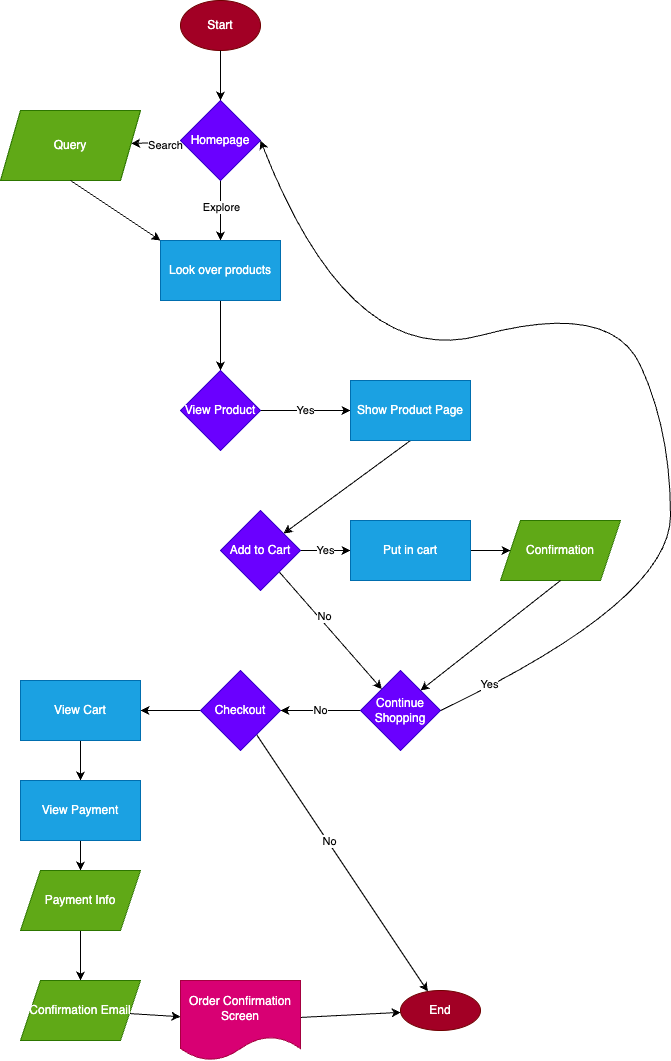

The diagram above was exported from draw.io. Its source (the exported page's mxGraphModel, read from the mxfile embedded in the PNG):
<mxGraphModel dx="743" dy="629" grid="1" gridSize="10" guides="1" tooltips="1" connect="1" arrows="1" fold="1" page="1" pageScale="1" pageWidth="850" pageHeight="1100" math="0" shadow="0">
  <root>
    <mxCell id="0" />
    <mxCell id="1" parent="0" />
    <mxCell id="2" value="Start" style="ellipse;whiteSpace=wrap;html=1;fillColor=#a20025;fontColor=#ffffff;strokeColor=#6F0000;" vertex="1" parent="1">
      <mxGeometry x="180" y="10" width="80" height="50" as="geometry" />
    </mxCell>
    <mxCell id="6" value="" style="edgeStyle=none;html=1;" edge="1" parent="1" source="3" target="5">
      <mxGeometry relative="1" as="geometry" />
    </mxCell>
    <mxCell id="27" value="Search" style="edgeLabel;html=1;align=center;verticalAlign=middle;resizable=0;points=[];" vertex="1" connectable="0" parent="6">
      <mxGeometry x="-0.3087" y="2" relative="1" as="geometry">
        <mxPoint as="offset" />
      </mxGeometry>
    </mxCell>
    <mxCell id="25" value="" style="edgeStyle=none;html=1;" edge="1" parent="1" source="3" target="10">
      <mxGeometry relative="1" as="geometry" />
    </mxCell>
    <mxCell id="26" value="Explore" style="edgeLabel;html=1;align=center;verticalAlign=middle;resizable=0;points=[];" vertex="1" connectable="0" parent="25">
      <mxGeometry x="-0.1305" relative="1" as="geometry">
        <mxPoint as="offset" />
      </mxGeometry>
    </mxCell>
    <mxCell id="3" value="Homepage" style="rhombus;whiteSpace=wrap;html=1;fillColor=#6a00ff;fontColor=#ffffff;strokeColor=#3700CC;" vertex="1" parent="1">
      <mxGeometry x="180" y="110" width="80" height="80" as="geometry" />
    </mxCell>
    <mxCell id="4" value="" style="endArrow=classic;html=1;exitX=0.5;exitY=1;exitDx=0;exitDy=0;entryX=0.5;entryY=0;entryDx=0;entryDy=0;" edge="1" parent="1" source="2">
      <mxGeometry width="50" height="50" relative="1" as="geometry">
        <mxPoint x="410" y="190" as="sourcePoint" />
        <mxPoint x="220" y="110" as="targetPoint" />
      </mxGeometry>
    </mxCell>
    <mxCell id="5" value="Query" style="shape=parallelogram;perimeter=parallelogramPerimeter;whiteSpace=wrap;html=1;fixedSize=1;fillColor=#60a917;fontColor=#ffffff;strokeColor=#2D7600;" vertex="1" parent="1">
      <mxGeometry y="120" width="140" height="70" as="geometry" />
    </mxCell>
    <mxCell id="14" value="" style="edgeStyle=none;html=1;" edge="1" parent="1" source="10" target="13">
      <mxGeometry relative="1" as="geometry" />
    </mxCell>
    <mxCell id="10" value="Look over products" style="rounded=0;whiteSpace=wrap;html=1;fillColor=#1ba1e2;fontColor=#ffffff;strokeColor=#006EAF;" vertex="1" parent="1">
      <mxGeometry x="160" y="250" width="120" height="60" as="geometry" />
    </mxCell>
    <mxCell id="12" value="" style="endArrow=classic;html=1;exitX=0.5;exitY=1;exitDx=0;exitDy=0;entryX=0;entryY=0;entryDx=0;entryDy=0;" edge="1" parent="1" source="5" target="10">
      <mxGeometry width="50" height="50" relative="1" as="geometry">
        <mxPoint x="260" y="290" as="sourcePoint" />
        <mxPoint x="310" y="240" as="targetPoint" />
      </mxGeometry>
    </mxCell>
    <mxCell id="16" value="Yes" style="edgeStyle=none;html=1;" edge="1" parent="1" source="13">
      <mxGeometry relative="1" as="geometry">
        <mxPoint x="350" y="420" as="targetPoint" />
      </mxGeometry>
    </mxCell>
    <mxCell id="13" value="View Product" style="rhombus;whiteSpace=wrap;html=1;rounded=0;fillColor=#6a00ff;fontColor=#ffffff;strokeColor=#3700CC;" vertex="1" parent="1">
      <mxGeometry x="180" y="380" width="80" height="80" as="geometry" />
    </mxCell>
    <mxCell id="19" value="" style="edgeStyle=none;html=1;exitX=0.5;exitY=1;exitDx=0;exitDy=0;" edge="1" parent="1" source="42" target="18">
      <mxGeometry relative="1" as="geometry">
        <mxPoint x="400" y="460" as="sourcePoint" />
      </mxGeometry>
    </mxCell>
    <mxCell id="24" value="Yes" style="edgeStyle=none;html=1;" edge="1" parent="1" source="18" target="48">
      <mxGeometry relative="1" as="geometry">
        <mxPoint x="370" y="560" as="targetPoint" />
      </mxGeometry>
    </mxCell>
    <mxCell id="29" value="" style="edgeStyle=none;html=1;" edge="1" parent="1" source="18" target="28">
      <mxGeometry relative="1" as="geometry" />
    </mxCell>
    <mxCell id="50" value="No" style="edgeLabel;html=1;align=center;verticalAlign=middle;resizable=0;points=[];" vertex="1" connectable="0" parent="29">
      <mxGeometry x="-0.2032" y="5" relative="1" as="geometry">
        <mxPoint as="offset" />
      </mxGeometry>
    </mxCell>
    <mxCell id="18" value="Add to Cart" style="rhombus;whiteSpace=wrap;html=1;fillColor=#6a00ff;fontColor=#ffffff;strokeColor=#3700CC;" vertex="1" parent="1">
      <mxGeometry x="220" y="520" width="80" height="80" as="geometry" />
    </mxCell>
    <mxCell id="23" value="Confirmation" style="shape=parallelogram;perimeter=parallelogramPerimeter;whiteSpace=wrap;html=1;fixedSize=1;fillColor=#60a917;fontColor=#ffffff;strokeColor=#2D7600;" vertex="1" parent="1">
      <mxGeometry x="500" y="530" width="120" height="60" as="geometry" />
    </mxCell>
    <mxCell id="35" value="No" style="edgeStyle=none;html=1;" edge="1" parent="1" source="28" target="34">
      <mxGeometry relative="1" as="geometry" />
    </mxCell>
    <mxCell id="28" value="Continue Shopping" style="rhombus;whiteSpace=wrap;html=1;fillColor=#6a00ff;fontColor=#ffffff;strokeColor=#3700CC;" vertex="1" parent="1">
      <mxGeometry x="360" y="680" width="80" height="80" as="geometry" />
    </mxCell>
    <mxCell id="30" value="" style="endArrow=classic;html=1;entryX=1;entryY=0;entryDx=0;entryDy=0;exitX=0.5;exitY=1;exitDx=0;exitDy=0;" edge="1" parent="1" source="23" target="28">
      <mxGeometry width="50" height="50" relative="1" as="geometry">
        <mxPoint x="510" y="690" as="sourcePoint" />
        <mxPoint x="450" y="560" as="targetPoint" />
      </mxGeometry>
    </mxCell>
    <mxCell id="32" value="" style="curved=1;endArrow=classic;html=1;entryX=1;entryY=0.5;entryDx=0;entryDy=0;exitX=1;exitY=0.5;exitDx=0;exitDy=0;" edge="1" parent="1" source="28" target="3">
      <mxGeometry width="50" height="50" relative="1" as="geometry">
        <mxPoint x="640" y="680" as="sourcePoint" />
        <mxPoint x="330" y="240" as="targetPoint" />
        <Array as="points">
          <mxPoint x="670" y="610" />
          <mxPoint x="670" y="440" />
          <mxPoint x="610" y="310" />
          <mxPoint x="350" y="380" />
        </Array>
      </mxGeometry>
    </mxCell>
    <mxCell id="33" value="Yes&lt;br&gt;" style="edgeLabel;html=1;align=center;verticalAlign=middle;resizable=0;points=[];" vertex="1" connectable="0" parent="32">
      <mxGeometry x="-0.8989" y="3" relative="1" as="geometry">
        <mxPoint as="offset" />
      </mxGeometry>
    </mxCell>
    <mxCell id="40" value="" style="edgeStyle=none;html=1;" edge="1" parent="1" source="34" target="39">
      <mxGeometry relative="1" as="geometry" />
    </mxCell>
    <mxCell id="41" value="No" style="edgeLabel;html=1;align=center;verticalAlign=middle;resizable=0;points=[];" vertex="1" connectable="0" parent="40">
      <mxGeometry x="-0.1694" y="1" relative="1" as="geometry">
        <mxPoint as="offset" />
      </mxGeometry>
    </mxCell>
    <mxCell id="45" value="" style="edgeStyle=none;html=1;" edge="1" parent="1" source="34" target="44">
      <mxGeometry relative="1" as="geometry" />
    </mxCell>
    <mxCell id="34" value="Checkout" style="rhombus;whiteSpace=wrap;html=1;fillColor=#6a00ff;fontColor=#ffffff;strokeColor=#3700CC;" vertex="1" parent="1">
      <mxGeometry x="200" y="680" width="80" height="80" as="geometry" />
    </mxCell>
    <mxCell id="39" value="End" style="ellipse;whiteSpace=wrap;html=1;fillColor=#a20025;fontColor=#ffffff;strokeColor=#6F0000;" vertex="1" parent="1">
      <mxGeometry x="400" y="1000" width="80" height="40" as="geometry" />
    </mxCell>
    <mxCell id="42" value="Show Product Page" style="rounded=0;whiteSpace=wrap;html=1;fillColor=#1ba1e2;fontColor=#ffffff;strokeColor=#006EAF;" vertex="1" parent="1">
      <mxGeometry x="350" y="390" width="120" height="60" as="geometry" />
    </mxCell>
    <mxCell id="47" value="" style="edgeStyle=none;html=1;" edge="1" parent="1" source="44" target="46">
      <mxGeometry relative="1" as="geometry" />
    </mxCell>
    <mxCell id="44" value="View Cart" style="whiteSpace=wrap;html=1;fillColor=#1ba1e2;fontColor=#ffffff;strokeColor=#006EAF;" vertex="1" parent="1">
      <mxGeometry x="20" y="690" width="120" height="60" as="geometry" />
    </mxCell>
    <mxCell id="52" value="" style="edgeStyle=none;html=1;" edge="1" parent="1" source="46" target="51">
      <mxGeometry relative="1" as="geometry" />
    </mxCell>
    <mxCell id="46" value="View Payment" style="whiteSpace=wrap;html=1;fillColor=#1ba1e2;fontColor=#ffffff;strokeColor=#006EAF;" vertex="1" parent="1">
      <mxGeometry x="20" y="790" width="120" height="60" as="geometry" />
    </mxCell>
    <mxCell id="49" value="" style="edgeStyle=none;html=1;" edge="1" parent="1" source="48" target="23">
      <mxGeometry relative="1" as="geometry" />
    </mxCell>
    <mxCell id="48" value="Put in cart" style="rounded=0;whiteSpace=wrap;html=1;fillColor=#1ba1e2;fontColor=#ffffff;strokeColor=#006EAF;" vertex="1" parent="1">
      <mxGeometry x="350" y="530" width="120" height="60" as="geometry" />
    </mxCell>
    <mxCell id="54" value="" style="edgeStyle=none;html=1;" edge="1" parent="1" source="51" target="53">
      <mxGeometry relative="1" as="geometry" />
    </mxCell>
    <mxCell id="51" value="Payment Info" style="shape=parallelogram;perimeter=parallelogramPerimeter;whiteSpace=wrap;html=1;fixedSize=1;fillColor=#60a917;fontColor=#ffffff;strokeColor=#2D7600;" vertex="1" parent="1">
      <mxGeometry x="20" y="880" width="120" height="60" as="geometry" />
    </mxCell>
    <mxCell id="56" value="" style="edgeStyle=none;html=1;" edge="1" parent="1" source="53" target="57">
      <mxGeometry relative="1" as="geometry">
        <mxPoint x="170" y="1020" as="targetPoint" />
      </mxGeometry>
    </mxCell>
    <mxCell id="53" value="Confirmation Email" style="shape=parallelogram;perimeter=parallelogramPerimeter;whiteSpace=wrap;html=1;fixedSize=1;fillColor=#60a917;fontColor=#ffffff;strokeColor=#2D7600;" vertex="1" parent="1">
      <mxGeometry x="20" y="990" width="120" height="60" as="geometry" />
    </mxCell>
    <mxCell id="58" value="" style="edgeStyle=none;html=1;" edge="1" parent="1" source="57" target="39">
      <mxGeometry relative="1" as="geometry" />
    </mxCell>
    <mxCell id="57" value="Order Confirmation Screen" style="shape=document;whiteSpace=wrap;html=1;boundedLbl=1;fillColor=#d80073;fontColor=#ffffff;strokeColor=#A50040;" vertex="1" parent="1">
      <mxGeometry x="180" y="990" width="120" height="80" as="geometry" />
    </mxCell>
  </root>
</mxGraphModel>